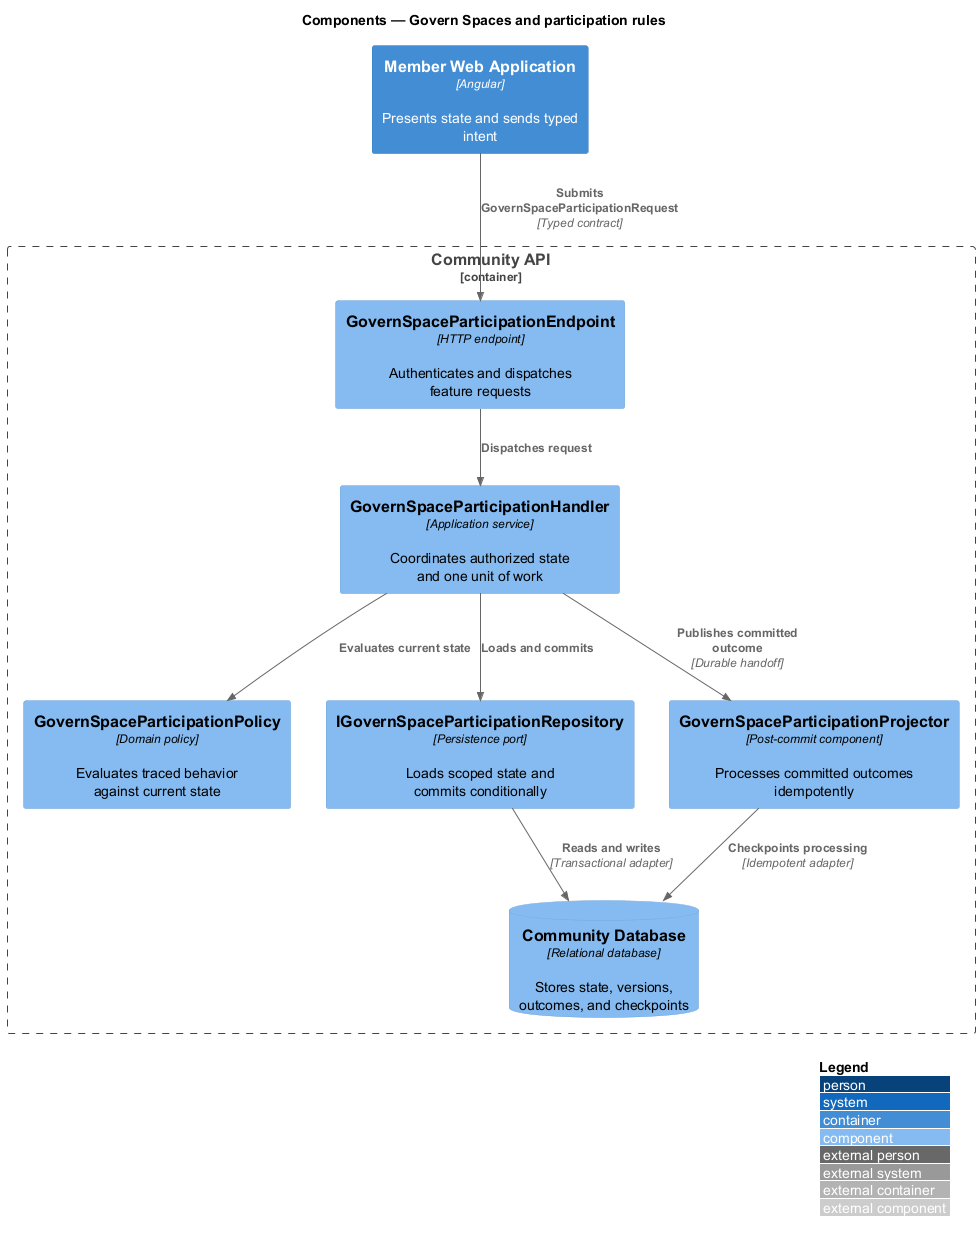

The diagram above was rendered by PlantUML. Its source (embedded in the PNG):
@startuml
!include <C4/C4_Component>
LAYOUT_WITH_LEGEND()
title Components — Govern Spaces and participation rules

Container(frontend, "Member Web Application", "Angular", "Presents state and sends typed intent")
Container_Boundary(backend, "Community API") {
  Component(endpoint, "GovernSpaceParticipationEndpoint", "HTTP endpoint", "Authenticates and dispatches feature requests")
  Component(handler, "GovernSpaceParticipationHandler", "Application service", "Coordinates authorized state and one unit of work")
  Component(policy, "GovernSpaceParticipationPolicy", "Domain policy", "Evaluates traced behavior against current state")
  Component(repository, "IGovernSpaceParticipationRepository", "Persistence port", "Loads scoped state and commits conditionally")
  Component(projector, "GovernSpaceParticipationProjector", "Post-commit component", "Processes committed outcomes idempotently")
  ComponentDb(store, "Community Database", "Relational database", "Stores state, versions, outcomes, and checkpoints")
}

Rel(frontend, endpoint, "Submits GovernSpaceParticipationRequest", "Typed contract")
Rel(endpoint, handler, "Dispatches request")
Rel(handler, policy, "Evaluates current state")
Rel(handler, repository, "Loads and commits")
Rel(repository, store, "Reads and writes", "Transactional adapter")
Rel(handler, projector, "Publishes committed outcome", "Durable handoff")
Rel(projector, store, "Checkpoints processing", "Idempotent adapter")
@enduml